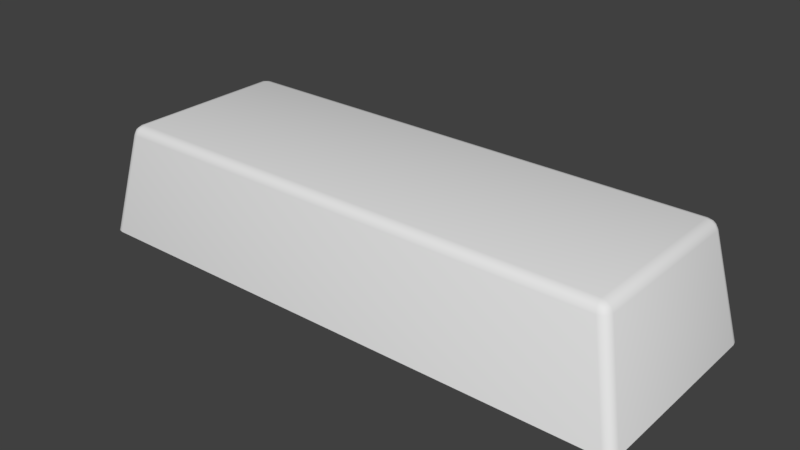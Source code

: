 # Source: SM_IronIgnot_001.blend  (saved by Blender 2.79.0; exported with 4.5.12 LTS)
import bpy
from mathutils import Matrix  # noqa: F401  (used for matrix-valued properties, if any)

bpy.ops.wm.read_factory_settings(use_empty=True)
scene = bpy.context.scene
scene.name = 'Scene'

# ---- collections
col_collection_1 = bpy.data.collections.new('Collection 1'); scene.collection.children.link(col_collection_1)

# ---- materials (node trees are filled in below, after node groups)
mat_iron = bpy.data.materials.new('Iron')
mat_iron.alpha_threshold = 0.0
mat_iron.use_transparent_shadow = False
mat_iron.roughness = 0.5

# ---- material node trees

# ---- world
world_world = bpy.data.worlds.new('World'); scene.world = world_world
world_world.color = (0.05088, 0.05088, 0.05088)
world_world.use_sun_shadow = False
world_world.sun_shadow_jitter_overblur = 0.0
world_world.cycles.sampling_method = 'MANUAL'

# ---- meshes
me_cube = bpy.data.meshes.new('Cube')
me_cube.from_pydata([(-2.868, -1.05, 0.0), (-2.915, -1.037, 0.0), (-2.949, -1.002, 0.0), (-2.629, -0.9078, 1.084), (-2.608, -0.8084, 1.175), (-2.723, -0.8157, 1.086), (-2.618, -0.8918, 1.129), (-2.675, -0.8954, 1.085), (-2.663, -0.8799, 1.128), (-2.658, -0.8093, 1.164), (-2.611, -0.8553, 1.162), (-2.658, -0.8542, 1.151), (-2.71, -0.8616, 1.085), (-2.7, -0.812, 1.131), (-2.687, -0.8561, 1.128), (-2.961, 0.9536, 0.0), (-2.949, 1.002, 0.0), (-2.915, 1.037, 0.0), (-2.608, 0.8084, 1.175), (-2.629, 0.9078, 1.084), (-2.723, 0.8157, 1.086), (-2.611, 0.8553, 1.162), (-2.658, 0.8093, 1.164), (-2.658, 0.8542, 1.151), (-2.675, 0.8954, 1.085), (-2.618, 0.8918, 1.129), (-2.663, 0.8799, 1.128), (-2.7, 0.812, 1.131), (-2.71, 0.8616, 1.085), (-2.687, 0.8561, 1.128), (2.915, -1.037, 0.0), (2.608, -0.8084, 1.175), (2.629, -0.9078, 1.084), (2.723, -0.8157, 1.086), (2.611, -0.8553, 1.162), (2.658, -0.8093, 1.164), (2.658, -0.8542, 1.151), (2.675, -0.8954, 1.085), (2.618, -0.8918, 1.129), (2.663, -0.8799, 1.128), (2.7, -0.812, 1.131), (2.71, -0.8616, 1.085), (2.687, -0.8561, 1.128), (2.868, 1.05, 0.0), (2.961, 0.9536, 0.0), (2.949, 1.002, 0.0), (2.608, 0.8084, 1.175), (2.723, 0.8157, 1.086), (2.629, 0.9078, 1.084), (2.658, 0.8093, 1.164), (2.611, 0.8553, 1.162), (2.658, 0.8542, 1.151), (2.71, 0.8616, 1.085), (2.7, 0.812, 1.131), (2.687, 0.8561, 1.128), (2.618, 0.8918, 1.129), (2.675, 0.8954, 1.085), (2.663, 0.8799, 1.128), (-2.961, -0.9536, 0.0), (-2.868, 1.05, 0.0), (2.915, 1.037, 0.0), (2.868, -1.05, 0.0), (2.949, -1.002, 0.0), (2.961, -0.9536, 0.0)], [], [(61, 32, 3, 0), (44, 47, 33, 63), (46, 18, 4, 31), (58, 5, 20, 15), (59, 19, 48, 43), (3, 6, 8, 7), (6, 10, 11, 8), (4, 9, 11, 10), (9, 13, 14, 11), (5, 12, 14, 13), (12, 7, 8, 14), (8, 11, 14), (18, 21, 23, 22), (21, 25, 26, 23), (19, 24, 26, 25), (24, 28, 29, 26), (20, 27, 29, 28), (27, 22, 23, 29), (23, 26, 29), (31, 34, 36, 35), (34, 38, 39, 36), (32, 37, 39, 38), (37, 41, 42, 39), (33, 40, 42, 41), (40, 35, 36, 42), (36, 39, 42), (46, 49, 51, 50), (49, 53, 54, 51), (47, 52, 54, 53), (52, 56, 57, 54), (48, 55, 57, 56), (55, 50, 51, 57), (51, 54, 57), (0, 3, 7, 1), (1, 7, 12, 2), (2, 12, 5, 58), (4, 18, 22, 9), (9, 22, 27, 13), (13, 27, 20, 5), (19, 59, 17, 24), (24, 17, 16, 28), (28, 16, 15, 20), (18, 46, 50, 21), (21, 50, 55, 25), (25, 55, 48, 19), (47, 44, 45, 52), (52, 45, 60, 56), (56, 60, 43, 48), (46, 31, 35, 49), (49, 35, 40, 53), (53, 40, 33, 47), (32, 61, 30, 37), (37, 30, 62, 41), (41, 62, 63, 33), (31, 4, 10, 34), (34, 10, 6, 38), (38, 6, 3, 32), (15, 16, 17, 59, 43, 60, 45, 44, 63, 62, 30, 61, 0, 1, 2, 58)])
me_cube.polygons.foreach_set('use_smooth', [True] * 58)
_k = set([(0, 1), (0, 61), (1, 2), (2, 58), (15, 16), (15, 58), (16, 17), (17, 59), (30, 61), (30, 62), (43, 59), (43, 60), (44, 45), (44, 63), (45, 60), (62, 63)])
me_cube.attributes.new('sharp_edge', 'BOOLEAN', 'EDGE').data.foreach_set('value', [ (min(e.vertices), max(e.vertices)) in _k for e in me_cube.edges])
me_cube.materials.append(mat_iron)
me_cube.use_remesh_preserve_volume = False
me_cube.use_remesh_preserve_attributes = False
me_cube.use_mirror_vertex_groups = False
me_cube.update()

# ---- objects
ob_iron_ignot = bpy.data.objects.new('Iron_Ignot', me_cube)

# ---- transforms, parenting, visibility, modifiers, constraints
ob_iron_ignot.location = (-1.043e-07, 7.451e-09, 0.0)
ob_iron_ignot.scale = (0.05065, 0.05238, 0.05107)
ob_iron_ignot.lineart.crease_threshold = 0.0
_m = ob_iron_ignot.modifiers.new('EdgeSplit', 'EDGE_SPLIT')
_m.use_edge_angle = False

# ---- collection membership
col_collection_1.objects.link(ob_iron_ignot)

# ---- scene / render settings (as saved in the file)
scene.frame_start = 1; scene.frame_end = 250; scene.frame_set(1)
scene.render.engine = 'BLENDER_EEVEE_NEXT'
scene.render.resolution_percentage = 50
scene.render.dither_intensity = 0.0
scene.cycles.use_denoising = False
scene.cycles.samples = 128
scene.cycles.sampling_pattern = 'TABULATED_SOBOL'
scene.cycles.use_adaptive_sampling = False
scene.cycles.use_light_tree = False
scene.cycles.blur_glossy = 0.0
scene.cycles.sample_clamp_indirect = 0.0
scene.view_settings.view_transform = 'Standard'
bpy.context.view_layer.update()

# ---- added for rendering (the .blend has no active camera and no usable light): camera, sun
cam_auto = bpy.data.cameras.new('AutoCamera')
cam_auto.lens = 50.0
cam_auto.sensor_width = 36.0
cam_auto.clip_end = 1000.0
ob_auto_camera = bpy.data.objects.new('AutoCamera', cam_auto)
scene.collection.objects.link(ob_auto_camera)
ob_auto_camera.location = (0.300805, -0.360966, 0.270644)
ob_auto_camera.rotation_euler = (1.09748, -7.21219e-08, 0.694738)
scene.camera = ob_auto_camera
light_auto_sun = bpy.data.lights.new('AutoSun', 'SUN')
light_auto_sun.energy = 3.0
light_auto_sun.angle = 0.0523599
ob_auto_sun = bpy.data.objects.new('AutoSun', light_auto_sun)
scene.collection.objects.link(ob_auto_sun)
ob_auto_sun.rotation_euler = (0.872665, 0.174533, 0.523599)
bpy.context.view_layer.update()
